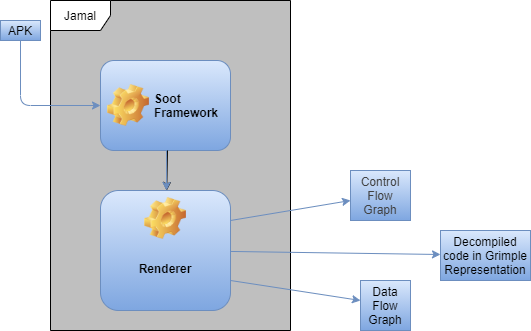

The diagram above was exported from draw.io. Its source (the exported page's mxGraphModel, read from the mxfile embedded in the PNG):
<mxGraphModel dx="452" dy="609" grid="1" gridSize="10" guides="1" tooltips="1" connect="1" arrows="1" fold="1" page="1" pageScale="1" pageWidth="850" pageHeight="1100" math="0" shadow="0">
  <root>
    <mxCell id="0" />
    <mxCell id="1" parent="0" />
    <mxCell id="2" value="Jamal" style="shape=umlFrame;whiteSpace=wrap;html=1;swimlaneFillColor=#BFBFBF;" parent="1" vertex="1">
      <mxGeometry x="160" y="50" width="240" height="330" as="geometry" />
    </mxCell>
    <mxCell id="4" value="Soot Framework" style="label;whiteSpace=wrap;html=1;image=img/clipart/Gear_128x128.png;gradientColor=#7ea6e0;fillColor=#dae8fc;strokeColor=#6c8ebf;fontColor=#000000;" parent="1" vertex="1">
      <mxGeometry x="210" y="110" width="130" height="90" as="geometry" />
    </mxCell>
    <mxCell id="5" value="" style="endArrow=classic;html=1;entryX=0;entryY=0.5;entryDx=0;entryDy=0;fillColor=#dae8fc;strokeColor=#6c8ebf;gradientColor=#7ea6e0;" parent="1" target="4" edge="1">
      <mxGeometry width="50" height="50" relative="1" as="geometry">
        <mxPoint x="130" y="90" as="sourcePoint" />
        <mxPoint x="540" y="290" as="targetPoint" />
        <Array as="points">
          <mxPoint x="130" y="155" />
        </Array>
      </mxGeometry>
    </mxCell>
    <mxCell id="6" value="APK" style="text;html=1;strokeColor=#6c8ebf;fillColor=#dae8fc;align=center;verticalAlign=middle;whiteSpace=wrap;rounded=0;gradientColor=#7ea6e0;fontColor=#000000;" parent="1" vertex="1">
      <mxGeometry x="110" y="70" width="40" height="20" as="geometry" />
    </mxCell>
    <mxCell id="7" value="Renderer&lt;br&gt;&lt;br&gt;&lt;br&gt;" style="label;whiteSpace=wrap;html=1;align=center;verticalAlign=bottom;spacingLeft=0;spacingBottom=4;imageAlign=center;imageVerticalAlign=top;image=img/clipart/Gear_128x128.png;gradientColor=#7ea6e0;fillColor=#dae8fc;strokeColor=#6c8ebf;fontColor=#000000;" parent="1" vertex="1">
      <mxGeometry x="210" y="240" width="130" height="120" as="geometry" />
    </mxCell>
    <mxCell id="8" value="" style="endArrow=classic;html=1;" parent="1" target="7" edge="1">
      <mxGeometry width="50" height="50" relative="1" as="geometry">
        <mxPoint x="277" y="200" as="sourcePoint" />
        <mxPoint x="330" y="80" as="targetPoint" />
      </mxGeometry>
    </mxCell>
    <mxCell id="9" value="" style="endArrow=classic;html=1;gradientColor=#7ea6e0;fillColor=#dae8fc;strokeColor=#6c8ebf;" parent="1" edge="1">
      <mxGeometry width="50" height="50" relative="1" as="geometry">
        <mxPoint x="276" y="200" as="sourcePoint" />
        <mxPoint x="276" y="240" as="targetPoint" />
      </mxGeometry>
    </mxCell>
    <mxCell id="11" value="" style="endArrow=classic;html=1;fillColor=#dae8fc;strokeColor=#6c8ebf;gradientColor=#7ea6e0;" parent="1" edge="1">
      <mxGeometry width="50" height="50" relative="1" as="geometry">
        <mxPoint x="340" y="270" as="sourcePoint" />
        <mxPoint x="460" y="250" as="targetPoint" />
      </mxGeometry>
    </mxCell>
    <mxCell id="12" value="" style="endArrow=classic;html=1;fillColor=#dae8fc;strokeColor=#6c8ebf;gradientColor=#7ea6e0;" parent="1" source="7" edge="1">
      <mxGeometry width="50" height="50" relative="1" as="geometry">
        <mxPoint x="340" y="340" as="sourcePoint" />
        <mxPoint x="550" y="304" as="targetPoint" />
        <Array as="points" />
      </mxGeometry>
    </mxCell>
    <mxCell id="14" value="Decompiled code in Grimple Representation" style="text;html=1;strokeColor=#6c8ebf;fillColor=#dae8fc;align=center;verticalAlign=middle;whiteSpace=wrap;rounded=0;gradientColor=#7ea6e0;fontColor=#000000;" parent="1" vertex="1">
      <mxGeometry x="550" y="280" width="90" height="50" as="geometry" />
    </mxCell>
    <mxCell id="16" value="" style="endArrow=classic;html=1;exitX=1;exitY=0.75;exitDx=0;exitDy=0;fillColor=#dae8fc;strokeColor=#6c8ebf;gradientColor=#7ea6e0;" parent="1" source="7" edge="1">
      <mxGeometry width="50" height="50" relative="1" as="geometry">
        <mxPoint x="340" y="340" as="sourcePoint" />
        <mxPoint x="470" y="350" as="targetPoint" />
      </mxGeometry>
    </mxCell>
    <mxCell id="17" value="Control Flow Graph&lt;br&gt;" style="text;html=1;strokeColor=#6c8ebf;fillColor=#dae8fc;align=center;verticalAlign=middle;whiteSpace=wrap;rounded=0;gradientColor=#7ea6e0;fontColor=#404040;" parent="1" vertex="1">
      <mxGeometry x="460" y="220" width="60" height="50" as="geometry" />
    </mxCell>
    <mxCell id="18" value="Data Flow Graph" style="text;html=1;strokeColor=#6c8ebf;fillColor=#dae8fc;align=center;verticalAlign=middle;whiteSpace=wrap;rounded=0;gradientColor=#7ea6e0;fontColor=#000000;" parent="1" vertex="1">
      <mxGeometry x="470" y="330" width="50" height="50" as="geometry" />
    </mxCell>
    <mxCell id="19" style="edgeStyle=orthogonalEdgeStyle;rounded=0;orthogonalLoop=1;jettySize=auto;html=1;exitX=0.5;exitY=1;exitDx=0;exitDy=0;" parent="1" source="14" target="14" edge="1">
      <mxGeometry relative="1" as="geometry" />
    </mxCell>
  </root>
</mxGraphModel>